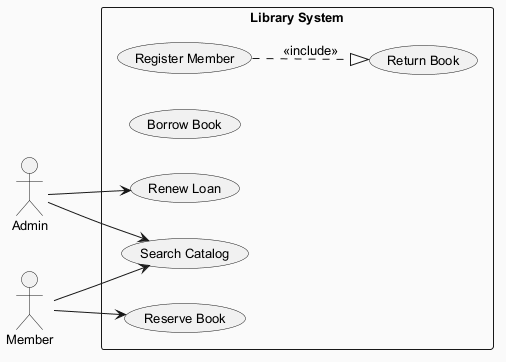

The diagram above was rendered by PlantUML. Its source (embedded in the PNG):
@startuml
skinparam backgroundColor #FAFAFA
skinparam classBackgroundColor #FFF3E0
skinparam classBorderColor #E65100
skinparam defaultFontSize 13
left to right direction
actor "Admin" as Admin
actor "Member" as Member
rectangle "Library System" {
  usecase "Register Member" as UC_RegisterMember
  usecase "Borrow Book" as UC_BorrowBook
  usecase "Search Catalog" as UC_SearchCatalog
  usecase "Return Book" as UC_ReturnBook
  usecase "Renew Loan" as UC_RenewLoan
  usecase "Reserve Book" as UC_ReserveBook
}
Admin --> UC_SearchCatalog
Admin --> UC_RenewLoan
Member --> UC_ReserveBook
Member --> UC_SearchCatalog
UC_RegisterMember ..|> UC_ReturnBook : <<include>>
@enduml